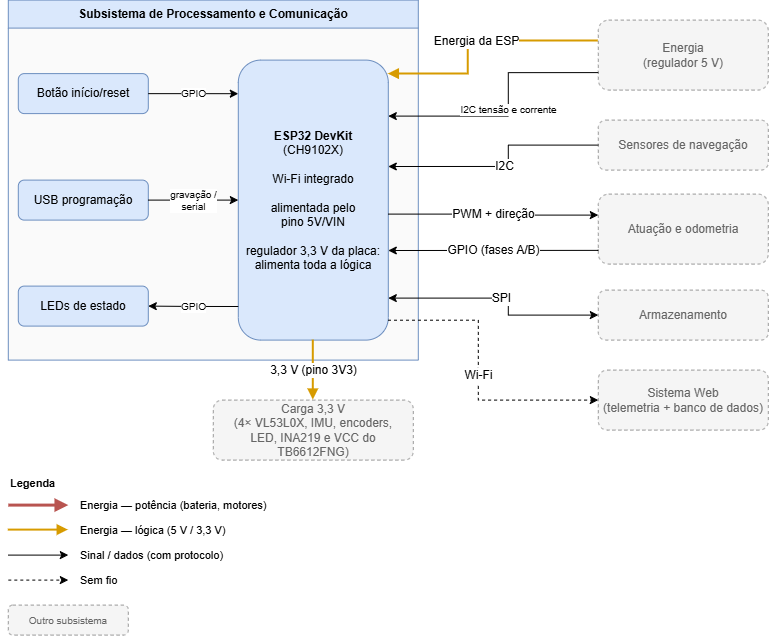

The diagram above was exported from draw.io. Its source (the exported page's mxGraphModel, read from the mxfile embedded in the PNG):
<mxGraphModel dx="849" dy="602" grid="1" gridSize="10" guides="1" tooltips="1" connect="1" arrows="1" fold="1" page="1" pageScale="1" pageWidth="1169" pageHeight="827" math="0" shadow="0">
  <root>
    <mxCell id="0" />
    <mxCell id="1" parent="0" />
    <mxCell id="proc-1" parent="1" style="swimlane;whiteSpace=wrap;html=1;startSize=28;fillColor=#dae8fc;strokeColor=#6c8ebf;swimlaneFillColor=#FAFAFA;fontStyle=1;collapsible=0;" value="Subsistema de Processamento e Comunicação" vertex="1">
      <mxGeometry height="360" width="410" x="30" y="40" as="geometry" />
    </mxCell>
    <mxCell id="proc-2" parent="proc-1" style="rounded=1;whiteSpace=wrap;html=1;fillColor=#dae8fc;strokeColor=#6c8ebf;" value="&lt;b&gt;ESP32 DevKit&lt;/b&gt;&lt;br&gt;(CH9102X)&lt;br&gt;&lt;br&gt;Wi-Fi integrado&lt;br&gt;&lt;br&gt;alimentada pelo&lt;br&gt;pino 5V/VIN&lt;br&gt;&lt;br&gt;regulador 3,3 V da placa:&lt;br&gt;alimenta toda a lógica" vertex="1">
      <mxGeometry height="280" width="150" x="230" y="60" as="geometry" />
    </mxCell>
    <mxCell id="proc-3" parent="proc-1" style="rounded=1;whiteSpace=wrap;html=1;fillColor=#dae8fc;strokeColor=#6c8ebf;" value="Botão início/reset" vertex="1">
      <mxGeometry height="40" width="130" x="10" y="73.5" as="geometry" />
    </mxCell>
    <mxCell id="proc-4" parent="proc-1" style="rounded=1;whiteSpace=wrap;html=1;fillColor=#dae8fc;strokeColor=#6c8ebf;" value="USB programação" vertex="1">
      <mxGeometry height="40" width="130" x="10" y="180" as="geometry" />
    </mxCell>
    <mxCell id="proc-5" parent="proc-1" style="rounded=1;whiteSpace=wrap;html=1;fillColor=#dae8fc;strokeColor=#6c8ebf;" value="LEDs de estado" vertex="1">
      <mxGeometry height="40" width="130" x="10" y="286" as="geometry" />
    </mxCell>
    <mxCell id="proc-6" parent="1" style="rounded=1;whiteSpace=wrap;html=1;fillColor=#f5f5f5;strokeColor=#999999;dashed=1;fontColor=#666666;" value="Energia&lt;br&gt;(regulador 5 V)" vertex="1">
      <mxGeometry height="70" width="170" x="620" y="60" as="geometry" />
    </mxCell>
    <mxCell id="proc-7" parent="1" style="rounded=1;whiteSpace=wrap;html=1;fillColor=#f5f5f5;strokeColor=#999999;dashed=1;fontColor=#666666;" value="Sensores de navegação" vertex="1">
      <mxGeometry height="50" width="170" x="620" y="160" as="geometry" />
    </mxCell>
    <mxCell id="proc-8" parent="1" style="rounded=1;whiteSpace=wrap;html=1;fillColor=#f5f5f5;strokeColor=#999999;dashed=1;fontColor=#666666;" value="Atuação e odometria" vertex="1">
      <mxGeometry height="70" width="170" x="620" y="234" as="geometry" />
    </mxCell>
    <mxCell id="proc-9" parent="1" style="rounded=1;whiteSpace=wrap;html=1;fillColor=#f5f5f5;strokeColor=#999999;dashed=1;fontColor=#666666;" value="Armazenamento" vertex="1">
      <mxGeometry height="50" width="170" x="620" y="330" as="geometry" />
    </mxCell>
    <mxCell id="proc-10" parent="1" style="rounded=1;whiteSpace=wrap;html=1;fillColor=#f5f5f5;strokeColor=#999999;dashed=1;fontColor=#666666;" value="Sistema Web&lt;br&gt;(telemetria + banco de dados)" vertex="1">
      <mxGeometry height="60" width="170" x="620" y="410" as="geometry" />
    </mxCell>
    <mxCell id="proc-11" edge="1" parent="1" source="proc-3" style="edgeStyle=orthogonalEdgeStyle;rounded=0;orthogonalLoop=1;jettySize=auto;html=1;labelBackgroundColor=#FFFFFF;fontSize=10;strokeWidth=1;endArrow=classic;endFill=1;entryX=0;entryY=0.12;entryDx=0;entryDy=0;" target="proc-2" value="GPIO">
      <mxGeometry relative="1" as="geometry" />
    </mxCell>
    <mxCell id="proc-12" edge="1" parent="1" source="proc-4" style="edgeStyle=orthogonalEdgeStyle;rounded=0;orthogonalLoop=1;jettySize=auto;html=1;labelBackgroundColor=#FFFFFF;fontSize=10;strokeWidth=1;endArrow=classic;endFill=1;entryX=0;entryY=0.5;entryDx=0;entryDy=0;" target="proc-2" value="gravação / &lt;br&gt;serial">
      <mxGeometry relative="1" as="geometry" />
    </mxCell>
    <mxCell id="proc-13" edge="1" parent="1" source="proc-2" style="edgeStyle=orthogonalEdgeStyle;rounded=0;orthogonalLoop=1;jettySize=auto;html=1;labelBackgroundColor=#FFFFFF;fontSize=10;strokeWidth=1;endArrow=classic;endFill=1;exitX=0;exitY=0.88;exitDx=0;exitDy=0;" target="proc-5" value="GPIO">
      <mxGeometry relative="1" as="geometry" />
    </mxCell>
    <mxCell id="proc-14" edge="1" parent="1" source="proc-6" style="edgeStyle=orthogonalEdgeStyle;rounded=0;orthogonalLoop=1;jettySize=auto;html=1;labelBackgroundColor=#FFFFFF;fontSize=10;strokeWidth=2;strokeColor=#D79B00;endArrow=block;endFill=1;exitX=0;exitY=0.3;exitDx=0;exitDy=0;entryX=1;entryY=0.05;entryDx=0;entryDy=0;" target="proc-2" value="&lt;font style=&quot;font-size: 12px;&quot;&gt;Energia da ESP&lt;/font&gt;">
      <mxGeometry relative="1" as="geometry">
        <Array as="points">
          <mxPoint x="490.03" y="81.03" />
          <mxPoint x="490.03" y="114" />
        </Array>
      </mxGeometry>
    </mxCell>
    <mxCell id="proc-15" edge="1" parent="1" source="proc-6" style="edgeStyle=orthogonalEdgeStyle;rounded=0;orthogonalLoop=1;jettySize=auto;html=1;labelBackgroundColor=#FFFFFF;fontSize=10;strokeWidth=1;endArrow=classic;endFill=1;exitX=0;exitY=0.75;exitDx=0;exitDy=0;entryX=1;entryY=0.2;entryDx=0;entryDy=0;" target="proc-2" value="I2C tensão e corrente">
      <mxGeometry relative="1" as="geometry">
        <Array as="points">
          <mxPoint x="530.03" y="112.51" />
          <mxPoint x="530.03" y="156" />
        </Array>
      </mxGeometry>
    </mxCell>
    <mxCell id="proc-16" edge="1" parent="1" source="proc-7" style="edgeStyle=orthogonalEdgeStyle;rounded=0;orthogonalLoop=1;jettySize=auto;html=1;labelBackgroundColor=#FFFFFF;fontSize=10;strokeWidth=1;endArrow=classic;endFill=1;exitX=0;exitY=0.5;exitDx=0;exitDy=0;entryX=1;entryY=0.38;entryDx=0;entryDy=0;" target="proc-2" value="&lt;font style=&quot;font-size: 12px;&quot;&gt;I2C&lt;/font&gt;">
      <mxGeometry relative="1" as="geometry">
        <Array as="points">
          <mxPoint x="530.03" y="185.03" />
          <mxPoint x="530.03" y="206.4" />
        </Array>
      </mxGeometry>
    </mxCell>
    <mxCell id="proc-17" edge="1" parent="1" source="proc-2" style="edgeStyle=orthogonalEdgeStyle;rounded=0;orthogonalLoop=1;jettySize=auto;html=1;labelBackgroundColor=#FFFFFF;fontSize=10;strokeWidth=1;endArrow=classic;endFill=1;exitX=1;exitY=0.55;exitDx=0;exitDy=0;entryX=0;entryY=0.3;entryDx=0;entryDy=0;" target="proc-8" value="&lt;font style=&quot;font-size: 12px;&quot;&gt;PWM + direção&lt;/font&gt;">
      <mxGeometry relative="1" as="geometry" />
    </mxCell>
    <mxCell id="proc-18" edge="1" parent="1" source="proc-8" style="edgeStyle=orthogonalEdgeStyle;rounded=0;orthogonalLoop=1;jettySize=auto;html=1;labelBackgroundColor=#FFFFFF;fontSize=10;strokeWidth=1;endArrow=classic;endFill=1;entryX=1;entryY=0.68;entryDx=0;entryDy=0;exitX=-0.006;exitY=0.804;exitDx=0;exitDy=0;exitPerimeter=0;" target="proc-2" value="&lt;font style=&quot;font-size: 12px;&quot;&gt;GPIO (fases A/B)&lt;/font&gt;">
      <mxGeometry relative="1" as="geometry">
        <Array as="points">
          <mxPoint x="620.01" y="290.3" />
        </Array>
        <mxPoint x="610" y="290" as="sourcePoint" />
      </mxGeometry>
    </mxCell>
    <mxCell id="proc-19" edge="1" parent="1" source="proc-2" style="edgeStyle=orthogonalEdgeStyle;rounded=0;orthogonalLoop=1;jettySize=auto;html=1;labelBackgroundColor=#FFFFFF;fontSize=10;strokeWidth=1;endArrow=classic;endFill=1;startArrow=classic;startFill=1;exitX=1;exitY=0.85;exitDx=0;exitDy=0;entryX=0;entryY=0.5;entryDx=0;entryDy=0;" target="proc-9" value="&lt;font style=&quot;font-size: 12px;&quot;&gt;SPI&lt;/font&gt;">
      <mxGeometry relative="1" as="geometry">
        <Array as="points">
          <mxPoint x="530" y="338" />
          <mxPoint x="530" y="355" />
        </Array>
      </mxGeometry>
    </mxCell>
    <mxCell id="proc-20" edge="1" parent="1" source="proc-2" style="edgeStyle=orthogonalEdgeStyle;rounded=0;orthogonalLoop=1;jettySize=auto;html=1;labelBackgroundColor=#FFFFFF;fontSize=10;strokeWidth=1;endArrow=classic;endFill=1;dashed=1;entryX=0;entryY=0.5;entryDx=0;entryDy=0;exitX=0.998;exitY=0.929;exitDx=0;exitDy=0;exitPerimeter=0;" target="proc-10" value="&lt;font style=&quot;font-size: 12px;&quot;&gt;Wi-Fi&lt;/font&gt;">
      <mxGeometry relative="1" as="geometry">
        <Array as="points">
          <mxPoint x="500.03" y="360.11" />
          <mxPoint x="500.03" y="440" />
        </Array>
        <mxPoint x="410" y="360" as="sourcePoint" />
      </mxGeometry>
    </mxCell>
    <mxCell id="proc-21" parent="1" style="text;html=1;align=left;verticalAlign=top;whiteSpace=wrap;fontSize=11;" value="&lt;b&gt;Legenda&lt;/b&gt;" vertex="1">
      <mxGeometry height="20" width="200" x="30" y="510" as="geometry" />
    </mxCell>
    <mxCell id="proc-22" edge="1" parent="1" style="edgeStyle=orthogonalEdgeStyle;rounded=0;orthogonalLoop=1;jettySize=auto;html=1;labelBackgroundColor=#FFFFFF;fontSize=10;strokeWidth=3;strokeColor=#B85450;endArrow=block;endFill=1;" value="">
      <mxGeometry relative="1" as="geometry">
        <mxPoint x="30" y="545" as="sourcePoint" />
        <mxPoint x="90" y="545" as="targetPoint" />
      </mxGeometry>
    </mxCell>
    <mxCell id="proc-23" parent="1" style="text;html=1;align=left;verticalAlign=top;whiteSpace=wrap;fontSize=11;verticalAlign=middle;" value="Energia — potência (bateria, motores)" vertex="1">
      <mxGeometry height="20" width="240" x="100" y="535" as="geometry" />
    </mxCell>
    <mxCell id="proc-24" edge="1" parent="1" style="edgeStyle=orthogonalEdgeStyle;rounded=0;orthogonalLoop=1;jettySize=auto;html=1;labelBackgroundColor=#FFFFFF;fontSize=10;strokeWidth=1;endArrow=classic;endFill=1;" value="">
      <mxGeometry relative="1" as="geometry">
        <mxPoint x="30" y="595" as="sourcePoint" />
        <mxPoint x="90" y="595" as="targetPoint" />
      </mxGeometry>
    </mxCell>
    <mxCell id="proc-25" parent="1" style="text;html=1;align=left;verticalAlign=top;whiteSpace=wrap;fontSize=11;verticalAlign=middle;" value="Sinal / dados (com protocolo)" vertex="1">
      <mxGeometry height="20" width="200" x="100" y="585" as="geometry" />
    </mxCell>
    <mxCell id="proc-26" edge="1" parent="1" style="edgeStyle=orthogonalEdgeStyle;rounded=0;orthogonalLoop=1;jettySize=auto;html=1;labelBackgroundColor=#FFFFFF;fontSize=10;strokeWidth=1;endArrow=classic;endFill=1;dashed=1;" value="">
      <mxGeometry relative="1" as="geometry">
        <mxPoint x="30" y="620" as="sourcePoint" />
        <mxPoint x="90" y="620" as="targetPoint" />
      </mxGeometry>
    </mxCell>
    <mxCell id="proc-27" parent="1" style="text;html=1;align=left;verticalAlign=top;whiteSpace=wrap;fontSize=11;verticalAlign=middle;" value="Sem fio" vertex="1">
      <mxGeometry height="20" width="200" x="100" y="610" as="geometry" />
    </mxCell>
    <mxCell id="proc-28" parent="1" style="rounded=1;whiteSpace=wrap;html=1;fillColor=#f5f5f5;strokeColor=#999999;dashed=1;fontColor=#666666;fontSize=10;" value="Outro subsistema" vertex="1">
      <mxGeometry height="30" width="120" x="30" y="645" as="geometry" />
    </mxCell>
    <mxCell id="proc-29" parent="1" style="rounded=1;whiteSpace=wrap;html=1;fillColor=#f5f5f5;strokeColor=#999999;dashed=1;fontColor=#666666;" value="Carga 3,3 V&lt;br&gt;(4× VL53L0X, IMU, encoders,&lt;br&gt;LED, INA219 e VCC do TB6612FNG)" vertex="1">
      <mxGeometry height="60" width="200" x="235" y="440" as="geometry" />
    </mxCell>
    <mxCell id="proc-30" edge="1" parent="1" source="proc-2" style="edgeStyle=orthogonalEdgeStyle;rounded=0;orthogonalLoop=1;jettySize=auto;html=1;labelBackgroundColor=#FFFFFF;fontSize=10;strokeWidth=2;strokeColor=#D79B00;endArrow=block;endFill=1;exitX=0.5;exitY=1;exitDx=0;exitDy=0;entryX=0.5;entryY=0;entryDx=0;entryDy=0;" target="proc-29" value="&lt;font style=&quot;font-size: 12px;&quot;&gt;3,3 V (pino 3V3)&lt;/font&gt;">
      <mxGeometry relative="1" as="geometry" />
    </mxCell>
    <mxCell id="proc-legb" edge="1" parent="1" style="edgeStyle=orthogonalEdgeStyle;rounded=0;orthogonalLoop=1;jettySize=auto;html=1;labelBackgroundColor=#FFFFFF;fontSize=10;strokeWidth=2;strokeColor=#D79B00;endArrow=block;endFill=1;" value="">
      <mxGeometry relative="1" as="geometry">
        <mxPoint x="30" y="570" as="sourcePoint" />
        <mxPoint x="90" y="570" as="targetPoint" />
      </mxGeometry>
    </mxCell>
    <mxCell id="proc-legt" parent="1" style="text;html=1;align=left;verticalAlign=top;whiteSpace=wrap;fontSize=11;verticalAlign=middle;" value="Energia — lógica (5 V / 3,3 V)" vertex="1">
      <mxGeometry height="20" width="240" x="100" y="560" as="geometry" />
    </mxCell>
  </root>
</mxGraphModel>